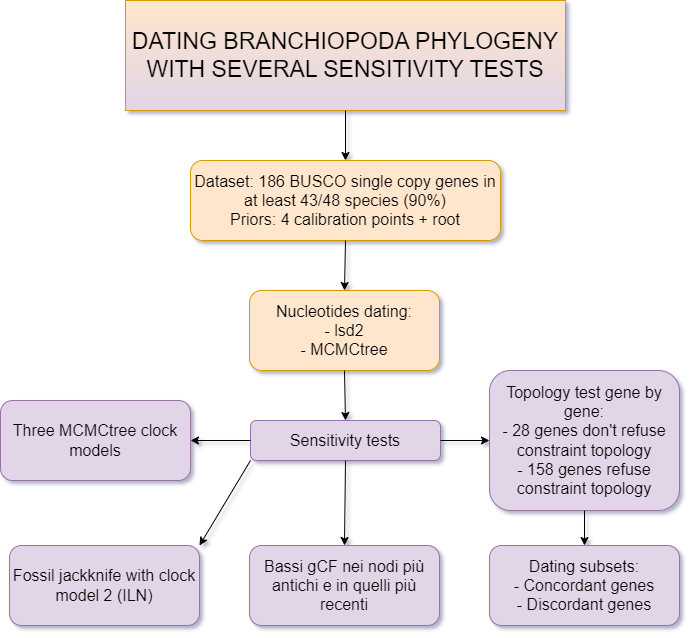

The diagram above was exported from draw.io. Its source (the exported page's mxGraphModel, read from the mxfile embedded in the PNG):
<mxGraphModel dx="1500" dy="757" grid="1" gridSize="10" guides="1" tooltips="1" connect="1" arrows="1" fold="1" page="1" pageScale="1" pageWidth="827" pageHeight="1169" background="#ffffff" math="0" shadow="1">
  <root>
    <mxCell id="0" />
    <mxCell id="1" parent="0" />
    <mxCell id="CVXwC9cQfm-lqp3V1fLB-1" value="DATING BRANCHIOPODA PHYLOGENY&lt;br&gt;WITH SEVERAL SENSITIVITY TESTS" style="text;html=1;strokeColor=#d79b00;fillColor=#ffe6cc;align=center;verticalAlign=middle;whiteSpace=wrap;rounded=0;fontSize=23;gradientColor=#e1d5e7;" parent="1" vertex="1">
      <mxGeometry x="195" y="40" width="440" height="110" as="geometry" />
    </mxCell>
    <mxCell id="CVXwC9cQfm-lqp3V1fLB-2" value="" style="endArrow=classic;html=1;rounded=0;entryX=0.5;entryY=0;entryDx=0;entryDy=0;exitX=0.5;exitY=1;exitDx=0;exitDy=0;" parent="1" source="CVXwC9cQfm-lqp3V1fLB-1" target="CVXwC9cQfm-lqp3V1fLB-3" edge="1">
      <mxGeometry width="50" height="50" relative="1" as="geometry">
        <mxPoint x="390" y="300" as="sourcePoint" />
        <mxPoint x="440" y="250" as="targetPoint" />
      </mxGeometry>
    </mxCell>
    <mxCell id="CVXwC9cQfm-lqp3V1fLB-3" value="&lt;font style=&quot;font-size: 16px;&quot;&gt;Dataset: 186 BUSCO single copy genes in at least 43/48 species (90%)&lt;br&gt;Priors: 4 calibration points + root&lt;/font&gt;" style="rounded=1;whiteSpace=wrap;html=1;fillColor=#ffe6cc;strokeColor=#d79b00;" parent="1" vertex="1">
      <mxGeometry x="260" y="200" width="310" height="80" as="geometry" />
    </mxCell>
    <mxCell id="CVXwC9cQfm-lqp3V1fLB-4" value="&lt;span style=&quot;font-size: 16px;&quot;&gt;Nucleotides dating:&lt;br&gt;- lsd2&lt;br&gt;- MCMCtree&lt;br&gt;&lt;/span&gt;" style="rounded=1;whiteSpace=wrap;html=1;fillColor=#ffe6cc;strokeColor=#d79b00;" parent="1" vertex="1">
      <mxGeometry x="319" y="330" width="190" height="80" as="geometry" />
    </mxCell>
    <mxCell id="CVXwC9cQfm-lqp3V1fLB-5" value="" style="endArrow=classic;html=1;rounded=0;entryX=0.5;entryY=0;entryDx=0;entryDy=0;exitX=0.5;exitY=1;exitDx=0;exitDy=0;" parent="1" source="CVXwC9cQfm-lqp3V1fLB-3" target="CVXwC9cQfm-lqp3V1fLB-4" edge="1">
      <mxGeometry width="50" height="50" relative="1" as="geometry">
        <mxPoint x="424" y="100" as="sourcePoint" />
        <mxPoint x="425" y="152" as="targetPoint" />
      </mxGeometry>
    </mxCell>
    <mxCell id="4Tka-V1lkO10VWJ0bqdY-1" value="&lt;span style=&quot;font-size: 16px;&quot;&gt;Sensitivity tests&lt;br&gt;&lt;/span&gt;" style="rounded=1;whiteSpace=wrap;html=1;fillColor=#e1d5e7;strokeColor=#9673a6;" parent="1" vertex="1">
      <mxGeometry x="320" y="460" width="190" height="40" as="geometry" />
    </mxCell>
    <mxCell id="4Tka-V1lkO10VWJ0bqdY-2" value="" style="endArrow=classic;html=1;rounded=0;entryX=0.5;entryY=0;entryDx=0;entryDy=0;exitX=0.5;exitY=1;exitDx=0;exitDy=0;" parent="1" source="CVXwC9cQfm-lqp3V1fLB-4" target="4Tka-V1lkO10VWJ0bqdY-1" edge="1">
      <mxGeometry width="50" height="50" relative="1" as="geometry">
        <mxPoint x="414.47" y="350" as="sourcePoint" />
        <mxPoint x="414.47" y="398" as="targetPoint" />
      </mxGeometry>
    </mxCell>
    <mxCell id="4Tka-V1lkO10VWJ0bqdY-5" value="&lt;span style=&quot;font-size: 16px;&quot;&gt;Topology test gene by gene:&lt;br&gt;- 28 genes don't refuse constraint topology&lt;br&gt;- 158 genes refuse constraint topology&lt;br&gt;&lt;/span&gt;" style="rounded=1;whiteSpace=wrap;html=1;fillColor=#e1d5e7;strokeColor=#9673a6;" parent="1" vertex="1">
      <mxGeometry x="559" y="410" width="190" height="140" as="geometry" />
    </mxCell>
    <mxCell id="4Tka-V1lkO10VWJ0bqdY-6" value="" style="endArrow=classic;html=1;rounded=0;entryX=0;entryY=0.5;entryDx=0;entryDy=0;exitX=1;exitY=0.5;exitDx=0;exitDy=0;" parent="1" source="4Tka-V1lkO10VWJ0bqdY-1" target="4Tka-V1lkO10VWJ0bqdY-5" edge="1">
      <mxGeometry width="50" height="50" relative="1" as="geometry">
        <mxPoint x="430" y="410" as="sourcePoint" />
        <mxPoint x="480" y="360" as="targetPoint" />
      </mxGeometry>
    </mxCell>
    <mxCell id="4Tka-V1lkO10VWJ0bqdY-8" value="&lt;span style=&quot;font-size: 16px;&quot;&gt;Three MCMCtree clock models&lt;br&gt;&lt;/span&gt;" style="rounded=1;whiteSpace=wrap;html=1;fillColor=#e1d5e7;strokeColor=#9673a6;" parent="1" vertex="1">
      <mxGeometry x="70" y="440" width="190" height="80" as="geometry" />
    </mxCell>
    <mxCell id="4Tka-V1lkO10VWJ0bqdY-9" value="" style="endArrow=classic;html=1;rounded=0;entryX=1;entryY=0.5;entryDx=0;entryDy=0;exitX=0;exitY=0.5;exitDx=0;exitDy=0;" parent="1" source="4Tka-V1lkO10VWJ0bqdY-1" target="4Tka-V1lkO10VWJ0bqdY-8" edge="1">
      <mxGeometry width="50" height="50" relative="1" as="geometry">
        <mxPoint x="430" y="410" as="sourcePoint" />
        <mxPoint x="480" y="360" as="targetPoint" />
      </mxGeometry>
    </mxCell>
    <mxCell id="4Tka-V1lkO10VWJ0bqdY-11" value="&lt;span style=&quot;font-size: 16px;&quot;&gt;Bassi gCF nei nodi più antichi e in quelli più recenti&lt;br&gt;&lt;/span&gt;" style="rounded=1;whiteSpace=wrap;html=1;fillColor=#e1d5e7;strokeColor=#9673a6;" parent="1" vertex="1">
      <mxGeometry x="319" y="585" width="190" height="80" as="geometry" />
    </mxCell>
    <mxCell id="4Tka-V1lkO10VWJ0bqdY-12" value="" style="endArrow=classic;html=1;rounded=0;entryX=0.5;entryY=0;entryDx=0;entryDy=0;exitX=0.5;exitY=1;exitDx=0;exitDy=0;" parent="1" source="4Tka-V1lkO10VWJ0bqdY-1" target="4Tka-V1lkO10VWJ0bqdY-11" edge="1">
      <mxGeometry width="50" height="50" relative="1" as="geometry">
        <mxPoint x="420" y="440" as="sourcePoint" />
        <mxPoint x="425" y="410" as="targetPoint" />
      </mxGeometry>
    </mxCell>
    <mxCell id="kNXEkqFzs9IYzV0XGA1v-1" value="" style="endArrow=classic;html=1;rounded=0;entryX=0.5;entryY=0;entryDx=0;entryDy=0;exitX=0.5;exitY=1;exitDx=0;exitDy=0;" edge="1" parent="1" source="4Tka-V1lkO10VWJ0bqdY-5" target="kNXEkqFzs9IYzV0XGA1v-2">
      <mxGeometry width="50" height="50" relative="1" as="geometry">
        <mxPoint x="630" y="450" as="sourcePoint" />
        <mxPoint x="680" y="430" as="targetPoint" />
      </mxGeometry>
    </mxCell>
    <mxCell id="kNXEkqFzs9IYzV0XGA1v-2" value="&lt;span style=&quot;font-size: 16px;&quot;&gt;Dating subsets:&lt;br&gt;- Concordant genes&lt;br&gt;- Discordant genes&lt;br&gt;&lt;/span&gt;" style="rounded=1;whiteSpace=wrap;html=1;fillColor=#e1d5e7;strokeColor=#9673a6;" vertex="1" parent="1">
      <mxGeometry x="559" y="585" width="190" height="80" as="geometry" />
    </mxCell>
    <mxCell id="kNXEkqFzs9IYzV0XGA1v-4" value="&lt;span style=&quot;font-size: 16px;&quot;&gt;Fossil jackknife with clock model 2 (ILN)&lt;br&gt;&lt;/span&gt;" style="rounded=1;whiteSpace=wrap;html=1;fillColor=#e1d5e7;strokeColor=#9673a6;" vertex="1" parent="1">
      <mxGeometry x="79" y="585" width="190" height="80" as="geometry" />
    </mxCell>
    <mxCell id="kNXEkqFzs9IYzV0XGA1v-5" value="" style="endArrow=classic;html=1;rounded=0;entryX=1;entryY=0;entryDx=0;entryDy=0;exitX=0;exitY=1;exitDx=0;exitDy=0;" edge="1" parent="1" source="4Tka-V1lkO10VWJ0bqdY-1" target="kNXEkqFzs9IYzV0XGA1v-4">
      <mxGeometry width="50" height="50" relative="1" as="geometry">
        <mxPoint x="330" y="410" as="sourcePoint" />
        <mxPoint x="280" y="360" as="targetPoint" />
      </mxGeometry>
    </mxCell>
  </root>
</mxGraphModel>